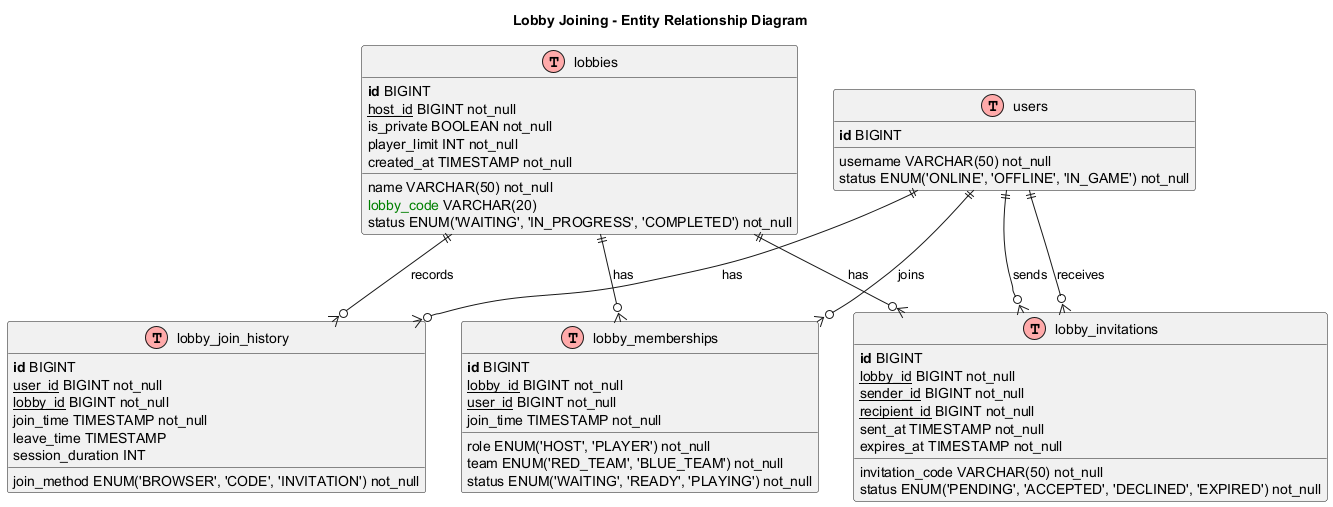

The diagram above was rendered by PlantUML. Its source (embedded in the PNG):
@startuml
!define table(x) class x << (T,#FFAAAA) >>
!define primary_key(x) <b>x</b>
!define foreign_key(x) <u>x</u>
!define unique(x) <color:green>x</color>
!define not_null(x) <color:blue>x</color>

title Lobby Joining - Entity Relationship Diagram

table(lobbies) {
    primary_key(id) BIGINT
    name VARCHAR(50) not_null
    foreign_key(host_id) BIGINT not_null
    is_private BOOLEAN not_null
    unique(lobby_code) VARCHAR(20)
    player_limit INT not_null
    status ENUM('WAITING', 'IN_PROGRESS', 'COMPLETED') not_null
    created_at TIMESTAMP not_null
}

table(lobby_memberships) {
    primary_key(id) BIGINT
    foreign_key(lobby_id) BIGINT not_null
    foreign_key(user_id) BIGINT not_null
    join_time TIMESTAMP not_null
    role ENUM('HOST', 'PLAYER') not_null
    team ENUM('RED_TEAM', 'BLUE_TEAM') not_null
    status ENUM('WAITING', 'READY', 'PLAYING') not_null
}

table(users) {
    primary_key(id) BIGINT
    username VARCHAR(50) not_null
    status ENUM('ONLINE', 'OFFLINE', 'IN_GAME') not_null
}

table(lobby_invitations) {
    primary_key(id) BIGINT
    foreign_key(lobby_id) BIGINT not_null
    foreign_key(sender_id) BIGINT not_null
    foreign_key(recipient_id) BIGINT not_null
    invitation_code VARCHAR(50) not_null
    status ENUM('PENDING', 'ACCEPTED', 'DECLINED', 'EXPIRED') not_null
    sent_at TIMESTAMP not_null
    expires_at TIMESTAMP not_null
}

table(lobby_join_history) {
    primary_key(id) BIGINT
    foreign_key(user_id) BIGINT not_null
    foreign_key(lobby_id) BIGINT not_null
    join_time TIMESTAMP not_null
    leave_time TIMESTAMP
    join_method ENUM('BROWSER', 'CODE', 'INVITATION') not_null
    session_duration INT
}

lobbies ||--o{ lobby_memberships : "has"
users ||--o{ lobby_memberships : "joins"
lobbies ||--o{ lobby_invitations : "has"
users ||--o{ lobby_invitations : "sends"
users ||--o{ lobby_invitations : "receives"
users ||--o{ lobby_join_history : "has"
lobbies ||--o{ lobby_join_history : "records"

@enduml